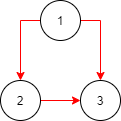

The diagram above was exported from draw.io. Its source (the exported page's mxGraphModel, read from the mxfile embedded in the PNG):
<mxGraphModel dx="817" dy="429" grid="1" gridSize="10" guides="1" tooltips="1" connect="1" arrows="1" fold="1" page="1" pageScale="1" pageWidth="827" pageHeight="1169" math="0" shadow="0">
  <root>
    <mxCell id="0" />
    <mxCell id="1" parent="0" />
    <mxCell id="12" style="edgeStyle=orthogonalEdgeStyle;rounded=0;orthogonalLoop=1;jettySize=auto;html=1;exitX=0;exitY=0.5;exitDx=0;exitDy=0;entryX=0.5;entryY=0;entryDx=0;entryDy=0;strokeColor=#FF0000;" edge="1" parent="1" source="2" target="5">
      <mxGeometry relative="1" as="geometry" />
    </mxCell>
    <mxCell id="13" style="edgeStyle=orthogonalEdgeStyle;rounded=0;orthogonalLoop=1;jettySize=auto;html=1;exitX=1;exitY=0.5;exitDx=0;exitDy=0;entryX=0.5;entryY=0;entryDx=0;entryDy=0;strokeColor=#FF0000;" edge="1" parent="1" source="2" target="4">
      <mxGeometry relative="1" as="geometry" />
    </mxCell>
    <mxCell id="2" value="1" style="ellipse;whiteSpace=wrap;html=1;aspect=fixed;" parent="1" vertex="1">
      <mxGeometry x="200" y="120" width="40" height="40" as="geometry" />
    </mxCell>
    <mxCell id="4" value="3" style="ellipse;whiteSpace=wrap;html=1;aspect=fixed;" parent="1" vertex="1">
      <mxGeometry x="240" y="200" width="40" height="40" as="geometry" />
    </mxCell>
    <mxCell id="14" value="" style="edgeStyle=orthogonalEdgeStyle;rounded=0;orthogonalLoop=1;jettySize=auto;html=1;strokeColor=#FF0000;" edge="1" parent="1" source="5" target="4">
      <mxGeometry relative="1" as="geometry" />
    </mxCell>
    <mxCell id="5" value="2" style="ellipse;whiteSpace=wrap;html=1;aspect=fixed;" parent="1" vertex="1">
      <mxGeometry x="160" y="200" width="40" height="40" as="geometry" />
    </mxCell>
  </root>
</mxGraphModel>